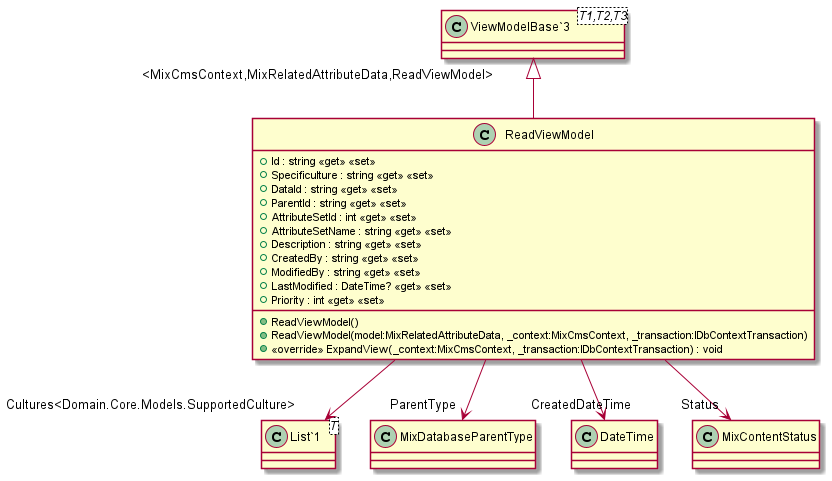

The diagram above was rendered by PlantUML. Its source (embedded in the PNG):
@startuml
class ReadViewModel {
    + Id : string <<get>> <<set>>
    + Specificulture : string <<get>> <<set>>
    + DataId : string <<get>> <<set>>
    + ParentId : string <<get>> <<set>>
    + AttributeSetId : int <<get>> <<set>>
    + AttributeSetName : string <<get>> <<set>>
    + Description : string <<get>> <<set>>
    + CreatedBy : string <<get>> <<set>>
    + ModifiedBy : string <<get>> <<set>>
    + LastModified : DateTime? <<get>> <<set>>
    + Priority : int <<get>> <<set>>
    + ReadViewModel()
    + ReadViewModel(model:MixRelatedAttributeData, _context:MixCmsContext, _transaction:IDbContextTransaction)
    + <<override>> ExpandView(_context:MixCmsContext, _transaction:IDbContextTransaction) : void
}
class "ViewModelBase`3"<T1,T2,T3> {
}
class "List`1"<T> {
}
"ViewModelBase`3" "<MixCmsContext,MixRelatedAttributeData,ReadViewModel>" <|-- ReadViewModel
ReadViewModel --> "Cultures<Domain.Core.Models.SupportedCulture>" "List`1"
ReadViewModel --> "ParentType" MixDatabaseParentType
ReadViewModel --> "CreatedDateTime" DateTime
ReadViewModel --> "Status" MixContentStatus
@enduml